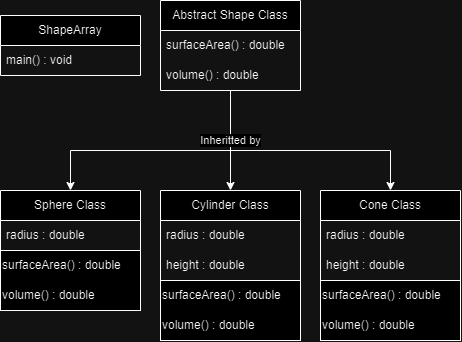

The diagram above was exported from draw.io. Its source (the exported page's mxGraphModel, read from the mxfile embedded in the PNG):
<mxGraphModel dx="868" dy="473" grid="1" gridSize="10" guides="1" tooltips="1" connect="1" arrows="1" fold="1" page="1" pageScale="1" pageWidth="827" pageHeight="1169" math="0" shadow="0">
  <root>
    <mxCell id="WIyWlLk6GJQsqaUBKTNV-0" />
    <mxCell id="WIyWlLk6GJQsqaUBKTNV-1" parent="WIyWlLk6GJQsqaUBKTNV-0" />
    <mxCell id="b7pDr5IKK-w4Ek0gA9Jc-17" value="Inheritted by" style="edgeStyle=orthogonalEdgeStyle;rounded=0;orthogonalLoop=1;jettySize=auto;html=1;exitX=0.5;exitY=1;exitDx=0;exitDy=0;entryX=0.5;entryY=0;entryDx=0;entryDy=0;" edge="1" parent="WIyWlLk6GJQsqaUBKTNV-1" source="b7pDr5IKK-w4Ek0gA9Jc-0" target="b7pDr5IKK-w4Ek0gA9Jc-8">
      <mxGeometry relative="1" as="geometry" />
    </mxCell>
    <mxCell id="b7pDr5IKK-w4Ek0gA9Jc-0" value="Abstract Shape Class" style="swimlane;fontStyle=0;childLayout=stackLayout;horizontal=1;startSize=30;horizontalStack=0;resizeParent=1;resizeParentMax=0;resizeLast=0;collapsible=1;marginBottom=0;whiteSpace=wrap;html=1;" vertex="1" parent="WIyWlLk6GJQsqaUBKTNV-1">
      <mxGeometry x="200" y="50" width="140" height="90" as="geometry" />
    </mxCell>
    <mxCell id="b7pDr5IKK-w4Ek0gA9Jc-1" value="surfaceArea() : double" style="text;strokeColor=none;fillColor=none;align=left;verticalAlign=middle;spacingLeft=4;spacingRight=4;overflow=hidden;points=[[0,0.5],[1,0.5]];portConstraint=eastwest;rotatable=0;whiteSpace=wrap;html=1;" vertex="1" parent="b7pDr5IKK-w4Ek0gA9Jc-0">
      <mxGeometry y="30" width="140" height="30" as="geometry" />
    </mxCell>
    <mxCell id="b7pDr5IKK-w4Ek0gA9Jc-2" value="volume() : double" style="text;strokeColor=none;fillColor=none;align=left;verticalAlign=middle;spacingLeft=4;spacingRight=4;overflow=hidden;points=[[0,0.5],[1,0.5]];portConstraint=eastwest;rotatable=0;whiteSpace=wrap;html=1;" vertex="1" parent="b7pDr5IKK-w4Ek0gA9Jc-0">
      <mxGeometry y="60" width="140" height="30" as="geometry" />
    </mxCell>
    <mxCell id="b7pDr5IKK-w4Ek0gA9Jc-4" value="Sphere Class" style="swimlane;fontStyle=0;childLayout=stackLayout;horizontal=1;startSize=30;horizontalStack=0;resizeParent=1;resizeParentMax=0;resizeLast=0;collapsible=1;marginBottom=0;whiteSpace=wrap;html=1;" vertex="1" parent="WIyWlLk6GJQsqaUBKTNV-1">
      <mxGeometry x="40" y="240" width="140" height="60" as="geometry" />
    </mxCell>
    <mxCell id="b7pDr5IKK-w4Ek0gA9Jc-5" value="radius : double" style="text;strokeColor=none;fillColor=none;align=left;verticalAlign=middle;spacingLeft=4;spacingRight=4;overflow=hidden;points=[[0,0.5],[1,0.5]];portConstraint=eastwest;rotatable=0;whiteSpace=wrap;html=1;" vertex="1" parent="b7pDr5IKK-w4Ek0gA9Jc-4">
      <mxGeometry y="30" width="140" height="30" as="geometry" />
    </mxCell>
    <mxCell id="b7pDr5IKK-w4Ek0gA9Jc-8" value="Cylinder Class" style="swimlane;fontStyle=0;childLayout=stackLayout;horizontal=1;startSize=30;horizontalStack=0;resizeParent=1;resizeParentMax=0;resizeLast=0;collapsible=1;marginBottom=0;whiteSpace=wrap;html=1;" vertex="1" parent="WIyWlLk6GJQsqaUBKTNV-1">
      <mxGeometry x="200" y="240" width="140" height="90" as="geometry" />
    </mxCell>
    <mxCell id="b7pDr5IKK-w4Ek0gA9Jc-9" value="radius : double" style="text;strokeColor=none;fillColor=none;align=left;verticalAlign=middle;spacingLeft=4;spacingRight=4;overflow=hidden;points=[[0,0.5],[1,0.5]];portConstraint=eastwest;rotatable=0;whiteSpace=wrap;html=1;" vertex="1" parent="b7pDr5IKK-w4Ek0gA9Jc-8">
      <mxGeometry y="30" width="140" height="30" as="geometry" />
    </mxCell>
    <mxCell id="b7pDr5IKK-w4Ek0gA9Jc-10" value="height : double" style="text;strokeColor=none;fillColor=none;align=left;verticalAlign=middle;spacingLeft=4;spacingRight=4;overflow=hidden;points=[[0,0.5],[1,0.5]];portConstraint=eastwest;rotatable=0;whiteSpace=wrap;html=1;" vertex="1" parent="b7pDr5IKK-w4Ek0gA9Jc-8">
      <mxGeometry y="60" width="140" height="30" as="geometry" />
    </mxCell>
    <mxCell id="b7pDr5IKK-w4Ek0gA9Jc-12" value="Cone Class" style="swimlane;fontStyle=0;childLayout=stackLayout;horizontal=1;startSize=30;horizontalStack=0;resizeParent=1;resizeParentMax=0;resizeLast=0;collapsible=1;marginBottom=0;whiteSpace=wrap;html=1;" vertex="1" parent="WIyWlLk6GJQsqaUBKTNV-1">
      <mxGeometry x="360" y="240" width="140" height="90" as="geometry" />
    </mxCell>
    <mxCell id="b7pDr5IKK-w4Ek0gA9Jc-13" value="radius : double" style="text;strokeColor=none;fillColor=none;align=left;verticalAlign=middle;spacingLeft=4;spacingRight=4;overflow=hidden;points=[[0,0.5],[1,0.5]];portConstraint=eastwest;rotatable=0;whiteSpace=wrap;html=1;" vertex="1" parent="b7pDr5IKK-w4Ek0gA9Jc-12">
      <mxGeometry y="30" width="140" height="30" as="geometry" />
    </mxCell>
    <mxCell id="b7pDr5IKK-w4Ek0gA9Jc-14" value="height : double" style="text;strokeColor=none;fillColor=none;align=left;verticalAlign=middle;spacingLeft=4;spacingRight=4;overflow=hidden;points=[[0,0.5],[1,0.5]];portConstraint=eastwest;rotatable=0;whiteSpace=wrap;html=1;" vertex="1" parent="b7pDr5IKK-w4Ek0gA9Jc-12">
      <mxGeometry y="60" width="140" height="30" as="geometry" />
    </mxCell>
    <mxCell id="b7pDr5IKK-w4Ek0gA9Jc-18" value="" style="endArrow=classic;html=1;rounded=0;entryX=0.5;entryY=0;entryDx=0;entryDy=0;" edge="1" parent="WIyWlLk6GJQsqaUBKTNV-1" target="b7pDr5IKK-w4Ek0gA9Jc-4">
      <mxGeometry width="50" height="50" relative="1" as="geometry">
        <mxPoint x="270" y="200" as="sourcePoint" />
        <mxPoint x="120" y="190" as="targetPoint" />
        <Array as="points">
          <mxPoint x="110" y="200" />
        </Array>
      </mxGeometry>
    </mxCell>
    <mxCell id="b7pDr5IKK-w4Ek0gA9Jc-19" value="" style="endArrow=classic;html=1;rounded=0;entryX=0.5;entryY=0;entryDx=0;entryDy=0;" edge="1" parent="WIyWlLk6GJQsqaUBKTNV-1" target="b7pDr5IKK-w4Ek0gA9Jc-12">
      <mxGeometry width="50" height="50" relative="1" as="geometry">
        <mxPoint x="270" y="200" as="sourcePoint" />
        <mxPoint x="120" y="250" as="targetPoint" />
        <Array as="points">
          <mxPoint x="430" y="200" />
        </Array>
      </mxGeometry>
    </mxCell>
    <mxCell id="b7pDr5IKK-w4Ek0gA9Jc-20" value="" style="rounded=0;whiteSpace=wrap;html=1;" vertex="1" parent="WIyWlLk6GJQsqaUBKTNV-1">
      <mxGeometry x="40" y="300" width="140" height="60" as="geometry" />
    </mxCell>
    <mxCell id="b7pDr5IKK-w4Ek0gA9Jc-21" value="surfaceArea() : double" style="text;html=1;strokeColor=none;fillColor=none;align=left;verticalAlign=middle;whiteSpace=wrap;rounded=0;" vertex="1" parent="WIyWlLk6GJQsqaUBKTNV-1">
      <mxGeometry x="40" y="300" width="140" height="30" as="geometry" />
    </mxCell>
    <mxCell id="b7pDr5IKK-w4Ek0gA9Jc-22" value="volume() : double" style="text;html=1;strokeColor=none;fillColor=none;align=left;verticalAlign=middle;whiteSpace=wrap;rounded=0;" vertex="1" parent="WIyWlLk6GJQsqaUBKTNV-1">
      <mxGeometry x="40" y="330" width="140" height="30" as="geometry" />
    </mxCell>
    <mxCell id="b7pDr5IKK-w4Ek0gA9Jc-30" value="" style="rounded=0;whiteSpace=wrap;html=1;" vertex="1" parent="WIyWlLk6GJQsqaUBKTNV-1">
      <mxGeometry x="200" y="330" width="140" height="60" as="geometry" />
    </mxCell>
    <mxCell id="b7pDr5IKK-w4Ek0gA9Jc-31" value="surfaceArea() : double" style="text;html=1;strokeColor=none;fillColor=none;align=left;verticalAlign=middle;whiteSpace=wrap;rounded=0;" vertex="1" parent="WIyWlLk6GJQsqaUBKTNV-1">
      <mxGeometry x="200" y="330" width="140" height="30" as="geometry" />
    </mxCell>
    <mxCell id="b7pDr5IKK-w4Ek0gA9Jc-32" value="volume() : double" style="text;html=1;strokeColor=none;fillColor=none;align=left;verticalAlign=middle;whiteSpace=wrap;rounded=0;" vertex="1" parent="WIyWlLk6GJQsqaUBKTNV-1">
      <mxGeometry x="200" y="360" width="140" height="30" as="geometry" />
    </mxCell>
    <mxCell id="b7pDr5IKK-w4Ek0gA9Jc-33" value="" style="rounded=0;whiteSpace=wrap;html=1;" vertex="1" parent="WIyWlLk6GJQsqaUBKTNV-1">
      <mxGeometry x="360" y="330" width="140" height="60" as="geometry" />
    </mxCell>
    <mxCell id="b7pDr5IKK-w4Ek0gA9Jc-34" value="surfaceArea() : double" style="text;html=1;strokeColor=none;fillColor=none;align=left;verticalAlign=middle;whiteSpace=wrap;rounded=0;" vertex="1" parent="WIyWlLk6GJQsqaUBKTNV-1">
      <mxGeometry x="360" y="330" width="140" height="30" as="geometry" />
    </mxCell>
    <mxCell id="b7pDr5IKK-w4Ek0gA9Jc-35" value="volume() : double" style="text;html=1;strokeColor=none;fillColor=none;align=left;verticalAlign=middle;whiteSpace=wrap;rounded=0;" vertex="1" parent="WIyWlLk6GJQsqaUBKTNV-1">
      <mxGeometry x="360" y="360" width="140" height="30" as="geometry" />
    </mxCell>
    <mxCell id="b7pDr5IKK-w4Ek0gA9Jc-36" value="ShapeArray" style="swimlane;fontStyle=0;childLayout=stackLayout;horizontal=1;startSize=30;horizontalStack=0;resizeParent=1;resizeParentMax=0;resizeLast=0;collapsible=1;marginBottom=0;whiteSpace=wrap;html=1;" vertex="1" parent="WIyWlLk6GJQsqaUBKTNV-1">
      <mxGeometry x="40" y="65" width="140" height="60" as="geometry" />
    </mxCell>
    <mxCell id="b7pDr5IKK-w4Ek0gA9Jc-37" value="main() : void" style="text;strokeColor=none;fillColor=none;align=left;verticalAlign=middle;spacingLeft=4;spacingRight=4;overflow=hidden;points=[[0,0.5],[1,0.5]];portConstraint=eastwest;rotatable=0;whiteSpace=wrap;html=1;" vertex="1" parent="b7pDr5IKK-w4Ek0gA9Jc-36">
      <mxGeometry y="30" width="140" height="30" as="geometry" />
    </mxCell>
  </root>
</mxGraphModel>